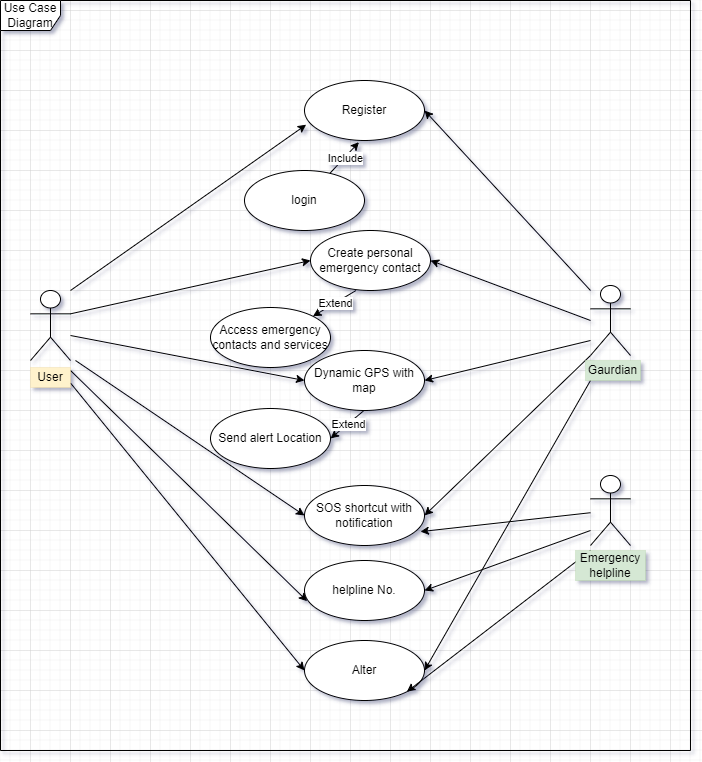

The diagram above was exported from draw.io. Its source (the exported page's mxGraphModel, read from the mxfile embedded in the PNG):
<mxGraphModel dx="1245" dy="676" grid="1" gridSize="10" guides="1" tooltips="1" connect="1" arrows="1" fold="1" page="1" pageScale="1" pageWidth="827" pageHeight="1169" math="0" shadow="0">
  <root>
    <mxCell id="0" />
    <mxCell id="1" parent="0" />
    <mxCell id="w5hYSSlz8YDxM2aUC6WD-1" value="Actor" style="shape=umlActor;verticalLabelPosition=bottom;verticalAlign=top;html=1;outlineConnect=0;" vertex="1" parent="1">
      <mxGeometry x="80" y="400" width="40" height="70" as="geometry" />
    </mxCell>
    <mxCell id="w5hYSSlz8YDxM2aUC6WD-3" value="Actor" style="shape=umlActor;verticalLabelPosition=bottom;verticalAlign=top;html=1;outlineConnect=0;" vertex="1" parent="1">
      <mxGeometry x="640" y="395" width="40" height="70" as="geometry" />
    </mxCell>
    <mxCell id="w5hYSSlz8YDxM2aUC6WD-4" value="Actor" style="shape=umlActor;verticalLabelPosition=bottom;verticalAlign=top;html=1;outlineConnect=0;" vertex="1" parent="1">
      <mxGeometry x="640" y="585" width="40" height="70" as="geometry" />
    </mxCell>
    <mxCell id="w5hYSSlz8YDxM2aUC6WD-5" value="Register" style="ellipse;whiteSpace=wrap;html=1;" vertex="1" parent="1">
      <mxGeometry x="354" y="190" width="120" height="60" as="geometry" />
    </mxCell>
    <mxCell id="w5hYSSlz8YDxM2aUC6WD-6" value="SOS shortcut with notification" style="ellipse;whiteSpace=wrap;html=1;" vertex="1" parent="1">
      <mxGeometry x="354" y="595" width="120" height="60" as="geometry" />
    </mxCell>
    <mxCell id="w5hYSSlz8YDxM2aUC6WD-7" value="helpline No." style="ellipse;whiteSpace=wrap;html=1;" vertex="1" parent="1">
      <mxGeometry x="354" y="670" width="120" height="60" as="geometry" />
    </mxCell>
    <mxCell id="w5hYSSlz8YDxM2aUC6WD-8" value="Alter" style="ellipse;whiteSpace=wrap;html=1;" vertex="1" parent="1">
      <mxGeometry x="354" y="750" width="120" height="60" as="geometry" />
    </mxCell>
    <mxCell id="w5hYSSlz8YDxM2aUC6WD-9" value="Dynamic GPS with map" style="ellipse;whiteSpace=wrap;html=1;" vertex="1" parent="1">
      <mxGeometry x="354" y="460" width="120" height="60" as="geometry" />
    </mxCell>
    <mxCell id="w5hYSSlz8YDxM2aUC6WD-10" value="Create personal emergency contact" style="ellipse;whiteSpace=wrap;html=1;" vertex="1" parent="1">
      <mxGeometry x="360" y="340" width="120" height="60" as="geometry" />
    </mxCell>
    <mxCell id="w5hYSSlz8YDxM2aUC6WD-11" value="login" style="ellipse;whiteSpace=wrap;html=1;" vertex="1" parent="1">
      <mxGeometry x="294" y="280" width="120" height="60" as="geometry" />
    </mxCell>
    <mxCell id="w5hYSSlz8YDxM2aUC6WD-12" value="Access emergency contacts and services" style="ellipse;whiteSpace=wrap;html=1;" vertex="1" parent="1">
      <mxGeometry x="260" y="417" width="120" height="60" as="geometry" />
    </mxCell>
    <mxCell id="w5hYSSlz8YDxM2aUC6WD-13" value="Send alert Location" style="ellipse;whiteSpace=wrap;html=1;" vertex="1" parent="1">
      <mxGeometry x="260" y="518" width="120" height="60" as="geometry" />
    </mxCell>
    <mxCell id="w5hYSSlz8YDxM2aUC6WD-18" value="" style="endArrow=classic;html=1;rounded=0;entryX=0.014;entryY=0.737;entryDx=0;entryDy=0;entryPerimeter=0;" edge="1" parent="1" target="w5hYSSlz8YDxM2aUC6WD-5">
      <mxGeometry width="50" height="50" relative="1" as="geometry">
        <mxPoint x="120" y="400" as="sourcePoint" />
        <mxPoint x="170" y="350" as="targetPoint" />
      </mxGeometry>
    </mxCell>
    <mxCell id="w5hYSSlz8YDxM2aUC6WD-20" value="" style="endArrow=classic;html=1;rounded=0;entryX=0;entryY=0.5;entryDx=0;entryDy=0;exitX=1;exitY=0.3333333333333333;exitDx=0;exitDy=0;exitPerimeter=0;" edge="1" parent="1" source="w5hYSSlz8YDxM2aUC6WD-1" target="w5hYSSlz8YDxM2aUC6WD-10">
      <mxGeometry width="50" height="50" relative="1" as="geometry">
        <mxPoint x="120" y="435" as="sourcePoint" />
        <mxPoint x="245" y="320" as="targetPoint" />
      </mxGeometry>
    </mxCell>
    <mxCell id="w5hYSSlz8YDxM2aUC6WD-21" value="" style="endArrow=classic;html=1;rounded=0;entryX=0;entryY=0.5;entryDx=0;entryDy=0;" edge="1" parent="1" target="w5hYSSlz8YDxM2aUC6WD-9">
      <mxGeometry width="50" height="50" relative="1" as="geometry">
        <mxPoint x="120" y="445" as="sourcePoint" />
        <mxPoint x="245" y="330" as="targetPoint" />
      </mxGeometry>
    </mxCell>
    <mxCell id="w5hYSSlz8YDxM2aUC6WD-22" value="" style="endArrow=classic;html=1;rounded=0;entryX=0;entryY=0.5;entryDx=0;entryDy=0;" edge="1" parent="1" target="w5hYSSlz8YDxM2aUC6WD-6">
      <mxGeometry width="50" height="50" relative="1" as="geometry">
        <mxPoint x="125" y="470" as="sourcePoint" />
        <mxPoint x="250" y="355" as="targetPoint" />
      </mxGeometry>
    </mxCell>
    <mxCell id="w5hYSSlz8YDxM2aUC6WD-24" value="" style="endArrow=classic;html=1;rounded=0;entryX=0.023;entryY=0.679;entryDx=0;entryDy=0;entryPerimeter=0;" edge="1" parent="1" target="w5hYSSlz8YDxM2aUC6WD-7">
      <mxGeometry width="50" height="50" relative="1" as="geometry">
        <mxPoint x="120" y="480" as="sourcePoint" />
        <mxPoint x="245" y="380" as="targetPoint" />
      </mxGeometry>
    </mxCell>
    <mxCell id="w5hYSSlz8YDxM2aUC6WD-25" value="" style="endArrow=classic;html=1;rounded=0;entryX=0;entryY=0.5;entryDx=0;entryDy=0;" edge="1" parent="1" target="w5hYSSlz8YDxM2aUC6WD-8">
      <mxGeometry width="50" height="50" relative="1" as="geometry">
        <mxPoint x="120" y="492.5" as="sourcePoint" />
        <mxPoint x="245" y="377.5" as="targetPoint" />
      </mxGeometry>
    </mxCell>
    <mxCell id="w5hYSSlz8YDxM2aUC6WD-26" value="" style="endArrow=classic;html=1;rounded=0;entryX=1;entryY=0.5;entryDx=0;entryDy=0;" edge="1" parent="1" target="w5hYSSlz8YDxM2aUC6WD-5">
      <mxGeometry width="50" height="50" relative="1" as="geometry">
        <mxPoint x="640" y="400" as="sourcePoint" />
        <mxPoint x="765" y="285" as="targetPoint" />
      </mxGeometry>
    </mxCell>
    <mxCell id="w5hYSSlz8YDxM2aUC6WD-27" value="" style="endArrow=classic;html=1;rounded=0;entryX=1;entryY=0.5;entryDx=0;entryDy=0;" edge="1" parent="1" target="w5hYSSlz8YDxM2aUC6WD-10">
      <mxGeometry width="50" height="50" relative="1" as="geometry">
        <mxPoint x="640" y="430" as="sourcePoint" />
        <mxPoint x="480" y="240" as="targetPoint" />
      </mxGeometry>
    </mxCell>
    <mxCell id="w5hYSSlz8YDxM2aUC6WD-28" value="" style="endArrow=classic;html=1;rounded=0;entryX=1;entryY=0.5;entryDx=0;entryDy=0;" edge="1" parent="1" target="w5hYSSlz8YDxM2aUC6WD-9">
      <mxGeometry width="50" height="50" relative="1" as="geometry">
        <mxPoint x="640" y="450" as="sourcePoint" />
        <mxPoint x="474" y="270" as="targetPoint" />
      </mxGeometry>
    </mxCell>
    <mxCell id="w5hYSSlz8YDxM2aUC6WD-29" value="" style="endArrow=classic;html=1;rounded=0;entryX=1;entryY=0.5;entryDx=0;entryDy=0;exitX=0;exitY=1;exitDx=0;exitDy=0;exitPerimeter=0;" edge="1" parent="1" source="w5hYSSlz8YDxM2aUC6WD-3" target="w5hYSSlz8YDxM2aUC6WD-6">
      <mxGeometry width="50" height="50" relative="1" as="geometry">
        <mxPoint x="640" y="490" as="sourcePoint" />
        <mxPoint x="474" y="310" as="targetPoint" />
      </mxGeometry>
    </mxCell>
    <mxCell id="w5hYSSlz8YDxM2aUC6WD-30" value="" style="endArrow=classic;html=1;rounded=0;entryX=1;entryY=0.5;entryDx=0;entryDy=0;" edge="1" parent="1" target="w5hYSSlz8YDxM2aUC6WD-8">
      <mxGeometry width="50" height="50" relative="1" as="geometry">
        <mxPoint x="640" y="490" as="sourcePoint" />
        <mxPoint x="474" y="310" as="targetPoint" />
      </mxGeometry>
    </mxCell>
    <mxCell id="w5hYSSlz8YDxM2aUC6WD-31" value="" style="endArrow=classic;html=1;rounded=0;entryX=1;entryY=0.5;entryDx=0;entryDy=0;" edge="1" parent="1" target="w5hYSSlz8YDxM2aUC6WD-7">
      <mxGeometry width="50" height="50" relative="1" as="geometry">
        <mxPoint x="640" y="640" as="sourcePoint" />
        <mxPoint x="474" y="450" as="targetPoint" />
      </mxGeometry>
    </mxCell>
    <mxCell id="w5hYSSlz8YDxM2aUC6WD-32" value="" style="endArrow=classic;html=1;rounded=0;entryX=0.966;entryY=0.769;entryDx=0;entryDy=0;entryPerimeter=0;" edge="1" parent="1" source="w5hYSSlz8YDxM2aUC6WD-4" target="w5hYSSlz8YDxM2aUC6WD-6">
      <mxGeometry width="50" height="50" relative="1" as="geometry">
        <mxPoint x="640" y="645" as="sourcePoint" />
        <mxPoint x="474" y="465" as="targetPoint" />
      </mxGeometry>
    </mxCell>
    <mxCell id="w5hYSSlz8YDxM2aUC6WD-33" value="" style="endArrow=classic;html=1;rounded=0;entryX=1;entryY=1;entryDx=0;entryDy=0;" edge="1" parent="1" target="w5hYSSlz8YDxM2aUC6WD-8">
      <mxGeometry width="50" height="50" relative="1" as="geometry">
        <mxPoint x="640" y="660" as="sourcePoint" />
        <mxPoint x="474" y="480" as="targetPoint" />
      </mxGeometry>
    </mxCell>
    <mxCell id="w5hYSSlz8YDxM2aUC6WD-34" value="" style="endArrow=classic;html=1;rounded=0;entryX=0.454;entryY=1.027;entryDx=0;entryDy=0;entryPerimeter=0;" edge="1" parent="1" source="w5hYSSlz8YDxM2aUC6WD-11" target="w5hYSSlz8YDxM2aUC6WD-5">
      <mxGeometry relative="1" as="geometry">
        <mxPoint x="414" y="250" as="sourcePoint" />
        <mxPoint x="514" y="250" as="targetPoint" />
      </mxGeometry>
    </mxCell>
    <mxCell id="w5hYSSlz8YDxM2aUC6WD-35" value="Include" style="edgeLabel;resizable=0;html=1;align=center;verticalAlign=middle;" connectable="0" vertex="1" parent="w5hYSSlz8YDxM2aUC6WD-34">
      <mxGeometry relative="1" as="geometry" />
    </mxCell>
    <mxCell id="w5hYSSlz8YDxM2aUC6WD-37" value="" style="endArrow=classic;html=1;rounded=0;entryX=1;entryY=0;entryDx=0;entryDy=0;" edge="1" parent="1" target="w5hYSSlz8YDxM2aUC6WD-12">
      <mxGeometry relative="1" as="geometry">
        <mxPoint x="405.5" y="400" as="sourcePoint" />
        <mxPoint x="434.5" y="369" as="targetPoint" />
      </mxGeometry>
    </mxCell>
    <mxCell id="w5hYSSlz8YDxM2aUC6WD-38" value="Extend" style="edgeLabel;resizable=0;html=1;align=center;verticalAlign=middle;" connectable="0" vertex="1" parent="w5hYSSlz8YDxM2aUC6WD-37">
      <mxGeometry relative="1" as="geometry" />
    </mxCell>
    <mxCell id="w5hYSSlz8YDxM2aUC6WD-39" value="" style="endArrow=classic;html=1;rounded=0;entryX=1;entryY=0.5;entryDx=0;entryDy=0;" edge="1" parent="1" target="w5hYSSlz8YDxM2aUC6WD-13">
      <mxGeometry relative="1" as="geometry">
        <mxPoint x="413.5" y="520" as="sourcePoint" />
        <mxPoint x="370" y="546" as="targetPoint" />
      </mxGeometry>
    </mxCell>
    <mxCell id="w5hYSSlz8YDxM2aUC6WD-40" value="Extend" style="edgeLabel;resizable=0;html=1;align=center;verticalAlign=middle;" connectable="0" vertex="1" parent="w5hYSSlz8YDxM2aUC6WD-39">
      <mxGeometry relative="1" as="geometry" />
    </mxCell>
    <mxCell id="w5hYSSlz8YDxM2aUC6WD-41" value="User" style="rounded=0;whiteSpace=wrap;html=1;strokeWidth=0;fillColor=#fff2cc;strokeColor=#d6b656;" vertex="1" parent="1">
      <mxGeometry x="80" y="477" width="40" height="20" as="geometry" />
    </mxCell>
    <mxCell id="w5hYSSlz8YDxM2aUC6WD-42" value="Gaurdian" style="rounded=0;whiteSpace=wrap;html=1;strokeWidth=0;fillColor=#d5e8d4;strokeColor=#82b366;" vertex="1" parent="1">
      <mxGeometry x="635" y="470" width="55" height="20" as="geometry" />
    </mxCell>
    <mxCell id="w5hYSSlz8YDxM2aUC6WD-43" value="Emergency helpline" style="rounded=0;whiteSpace=wrap;html=1;strokeWidth=0;fillColor=#d5e8d4;strokeColor=#82b366;" vertex="1" parent="1">
      <mxGeometry x="625" y="660" width="70" height="30" as="geometry" />
    </mxCell>
    <mxCell id="w5hYSSlz8YDxM2aUC6WD-44" value="Use Case Diagram" style="shape=umlFrame;whiteSpace=wrap;html=1;pointerEvents=0;" vertex="1" parent="1">
      <mxGeometry x="50" y="110" width="690" height="750" as="geometry" />
    </mxCell>
  </root>
</mxGraphModel>